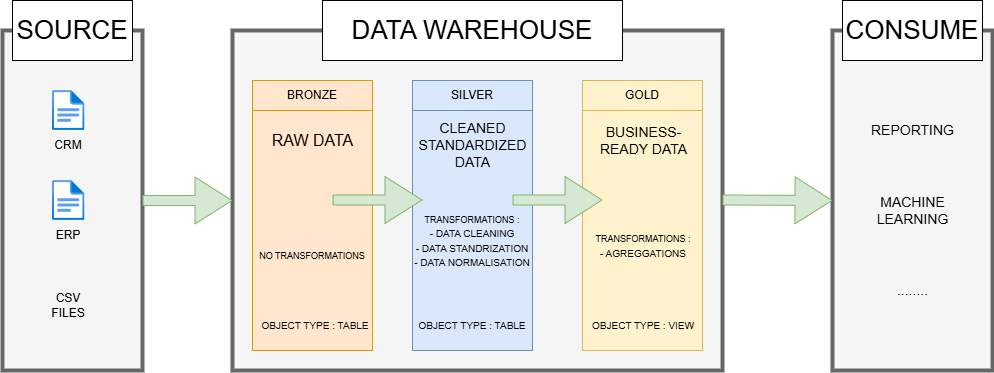

The diagram above was exported from draw.io. Its source (the exported page's mxGraphModel, read from the mxfile embedded in the PNG):
<mxGraphModel dx="1092" dy="825" grid="1" gridSize="10" guides="1" tooltips="1" connect="1" arrows="1" fold="1" page="1" pageScale="1" pageWidth="827" pageHeight="1169" math="0" shadow="0">
  <root>
    <mxCell id="0" />
    <mxCell id="1" parent="0" />
    <mxCell id="7_vjvU47jc4A36RrJgIy-1" value="" style="rounded=0;whiteSpace=wrap;html=1;fillColor=#f5f5f5;strokeWidth=4;strokeColor=#666666;fontColor=#333333;" vertex="1" parent="1">
      <mxGeometry x="90" y="230" width="140" height="340" as="geometry" />
    </mxCell>
    <mxCell id="7_vjvU47jc4A36RrJgIy-2" value="&lt;font style=&quot;font-size: 26px;&quot;&gt;SOURCE&lt;/font&gt;" style="rounded=0;whiteSpace=wrap;html=1;" vertex="1" parent="1">
      <mxGeometry x="100" y="200" width="120" height="60" as="geometry" />
    </mxCell>
    <mxCell id="7_vjvU47jc4A36RrJgIy-3" value="" style="rounded=0;whiteSpace=wrap;html=1;fillColor=#f5f5f5;strokeWidth=4;strokeColor=#666666;fontColor=#333333;" vertex="1" parent="1">
      <mxGeometry x="320" y="230" width="490" height="340" as="geometry" />
    </mxCell>
    <mxCell id="7_vjvU47jc4A36RrJgIy-4" value="&lt;font style=&quot;font-size: 26px;&quot;&gt;DATA WAREHOUSE&lt;/font&gt;" style="rounded=0;whiteSpace=wrap;html=1;" vertex="1" parent="1">
      <mxGeometry x="410" y="200" width="300" height="60" as="geometry" />
    </mxCell>
    <mxCell id="7_vjvU47jc4A36RrJgIy-5" value="" style="rounded=0;whiteSpace=wrap;html=1;fillColor=#f5f5f5;strokeWidth=4;strokeColor=#666666;fontColor=#333333;" vertex="1" parent="1">
      <mxGeometry x="920" y="230" width="160" height="340" as="geometry" />
    </mxCell>
    <mxCell id="7_vjvU47jc4A36RrJgIy-6" value="&lt;font style=&quot;font-size: 26px;&quot;&gt;CONSUME&lt;/font&gt;" style="rounded=0;whiteSpace=wrap;html=1;" vertex="1" parent="1">
      <mxGeometry x="930" y="200" width="140" height="60" as="geometry" />
    </mxCell>
    <mxCell id="7_vjvU47jc4A36RrJgIy-9" value="" style="rounded=0;whiteSpace=wrap;html=1;fillColor=#ffe6cc;strokeColor=#d79b00;" vertex="1" parent="1">
      <mxGeometry x="340" y="310" width="120" height="240" as="geometry" />
    </mxCell>
    <mxCell id="7_vjvU47jc4A36RrJgIy-10" value="&lt;font style=&quot;color: rgb(0, 0, 0);&quot;&gt;BRONZE&lt;/font&gt;" style="rounded=0;whiteSpace=wrap;html=1;fillColor=#ffe6cc;strokeColor=#d79b00;" vertex="1" parent="1">
      <mxGeometry x="340" y="280" width="120" height="30" as="geometry" />
    </mxCell>
    <mxCell id="7_vjvU47jc4A36RrJgIy-11" value="" style="rounded=0;whiteSpace=wrap;html=1;fillColor=#dae8fc;strokeColor=#6c8ebf;" vertex="1" parent="1">
      <mxGeometry x="500" y="310" width="120" height="240" as="geometry" />
    </mxCell>
    <mxCell id="7_vjvU47jc4A36RrJgIy-12" value="&lt;font style=&quot;color: rgb(0, 0, 0);&quot;&gt;SILVER&lt;/font&gt;" style="rounded=0;whiteSpace=wrap;html=1;fillColor=#dae8fc;strokeColor=#6c8ebf;" vertex="1" parent="1">
      <mxGeometry x="500" y="280" width="120" height="30" as="geometry" />
    </mxCell>
    <mxCell id="7_vjvU47jc4A36RrJgIy-13" value="" style="rounded=0;whiteSpace=wrap;html=1;fillColor=#fff2cc;strokeColor=#d6b656;" vertex="1" parent="1">
      <mxGeometry x="670" y="310" width="120" height="240" as="geometry" />
    </mxCell>
    <mxCell id="7_vjvU47jc4A36RrJgIy-14" value="&lt;font style=&quot;color: rgb(0, 0, 0);&quot;&gt;GOLD&lt;/font&gt;" style="rounded=0;whiteSpace=wrap;html=1;fillColor=#fff2cc;strokeColor=#d6b656;" vertex="1" parent="1">
      <mxGeometry x="670" y="280" width="120" height="30" as="geometry" />
    </mxCell>
    <mxCell id="7_vjvU47jc4A36RrJgIy-15" value="&lt;font style=&quot;color: rgb(0, 0, 0);&quot;&gt;CSV FILES&lt;/font&gt;" style="text;html=1;align=center;verticalAlign=middle;whiteSpace=wrap;rounded=0;" vertex="1" parent="1">
      <mxGeometry x="126.23" y="490" width="60" height="30" as="geometry" />
    </mxCell>
    <mxCell id="7_vjvU47jc4A36RrJgIy-16" value="" style="image;aspect=fixed;html=1;points=[];align=center;fontSize=12;image=img/lib/azure2/general/File.svg;" vertex="1" parent="1">
      <mxGeometry x="140" y="290" width="32.46" height="40" as="geometry" />
    </mxCell>
    <mxCell id="7_vjvU47jc4A36RrJgIy-17" value="" style="image;aspect=fixed;html=1;points=[];align=center;fontSize=12;image=img/lib/azure2/general/File.svg;" vertex="1" parent="1">
      <mxGeometry x="140" y="380" width="32.46" height="40" as="geometry" />
    </mxCell>
    <mxCell id="7_vjvU47jc4A36RrJgIy-18" value="&lt;font style=&quot;color: rgb(0, 0, 0);&quot;&gt;CRM&lt;/font&gt;" style="text;html=1;align=center;verticalAlign=middle;whiteSpace=wrap;rounded=0;" vertex="1" parent="1">
      <mxGeometry x="126.23000000000002" y="330" width="60" height="30" as="geometry" />
    </mxCell>
    <mxCell id="7_vjvU47jc4A36RrJgIy-19" value="&lt;font style=&quot;color: rgb(0, 0, 0);&quot;&gt;ERP&lt;/font&gt;" style="text;html=1;align=center;verticalAlign=middle;whiteSpace=wrap;rounded=0;" vertex="1" parent="1">
      <mxGeometry x="126.23000000000002" y="420" width="60" height="30" as="geometry" />
    </mxCell>
    <mxCell id="7_vjvU47jc4A36RrJgIy-20" value="&lt;font style=&quot;color: rgb(0, 0, 0); font-size: 16px;&quot;&gt;RAW DATA&lt;/font&gt;" style="text;html=1;align=center;verticalAlign=middle;whiteSpace=wrap;rounded=0;" vertex="1" parent="1">
      <mxGeometry x="327.5" y="320" width="145" height="40" as="geometry" />
    </mxCell>
    <mxCell id="7_vjvU47jc4A36RrJgIy-21" value="&lt;font style=&quot;color: rgb(0, 0, 0); font-size: 14px;&quot;&gt;CLEANED STANDARDIZED DATA&lt;/font&gt;" style="text;html=1;align=center;verticalAlign=middle;whiteSpace=wrap;rounded=0;" vertex="1" parent="1">
      <mxGeometry x="487.5" y="325" width="145" height="40" as="geometry" />
    </mxCell>
    <mxCell id="7_vjvU47jc4A36RrJgIy-22" value="&lt;font style=&quot;color: rgb(0, 0, 0); font-size: 14px;&quot;&gt;BUSINESS-READY DATA&lt;/font&gt;" style="text;html=1;align=center;verticalAlign=middle;whiteSpace=wrap;rounded=0;" vertex="1" parent="1">
      <mxGeometry x="670" y="320" width="122.5" height="40" as="geometry" />
    </mxCell>
    <mxCell id="7_vjvU47jc4A36RrJgIy-24" value="&lt;font style=&quot;color: rgb(0, 0, 0); font-size: 14px;&quot;&gt;REPORTING&lt;/font&gt;" style="text;html=1;align=center;verticalAlign=middle;whiteSpace=wrap;rounded=0;" vertex="1" parent="1">
      <mxGeometry x="938.75" y="310" width="122.5" height="40" as="geometry" />
    </mxCell>
    <mxCell id="7_vjvU47jc4A36RrJgIy-25" value="&lt;font style=&quot;color: rgb(0, 0, 0); font-size: 14px;&quot;&gt;MACHINE LEARNING&lt;/font&gt;" style="text;html=1;align=center;verticalAlign=middle;whiteSpace=wrap;rounded=0;" vertex="1" parent="1">
      <mxGeometry x="938.75" y="390" width="122.5" height="40" as="geometry" />
    </mxCell>
    <mxCell id="7_vjvU47jc4A36RrJgIy-26" value="&lt;font style=&quot;color: rgb(0, 0, 0); font-size: 14px;&quot;&gt;........&lt;/font&gt;" style="text;html=1;align=center;verticalAlign=middle;whiteSpace=wrap;rounded=0;" vertex="1" parent="1">
      <mxGeometry x="938.75" y="470" width="122.5" height="40" as="geometry" />
    </mxCell>
    <mxCell id="7_vjvU47jc4A36RrJgIy-27" value="&lt;font style=&quot;color: rgb(0, 0, 0); font-size: 9px;&quot;&gt;NO TRANSFORMATIONS&lt;/font&gt;" style="text;html=1;align=center;verticalAlign=middle;whiteSpace=wrap;rounded=0;" vertex="1" parent="1">
      <mxGeometry x="330" y="430" width="140" height="50" as="geometry" />
    </mxCell>
    <mxCell id="7_vjvU47jc4A36RrJgIy-28" value="&lt;font style=&quot;color: rgb(0, 0, 0); font-size: 9px;&quot;&gt;TRANSFORMATIONS :&lt;/font&gt;&lt;div&gt;&lt;font size=&quot;1&quot; color=&quot;#000000&quot;&gt;- DATA CLEANING&lt;/font&gt;&lt;/div&gt;&lt;div&gt;&lt;font size=&quot;1&quot; color=&quot;#000000&quot;&gt;- DATA STANDRIZATION&lt;/font&gt;&lt;/div&gt;&lt;div&gt;&lt;font size=&quot;1&quot; color=&quot;#000000&quot;&gt;- DATA NORMALISATION&lt;/font&gt;&lt;/div&gt;" style="text;html=1;align=center;verticalAlign=middle;whiteSpace=wrap;rounded=0;" vertex="1" parent="1">
      <mxGeometry x="490" y="320" width="140" height="240" as="geometry" />
    </mxCell>
    <mxCell id="7_vjvU47jc4A36RrJgIy-30" value="&lt;font style=&quot;color: rgb(0, 0, 0); font-size: 9px;&quot;&gt;TRANSFORMATIONS :&lt;/font&gt;&lt;div&gt;&lt;font size=&quot;1&quot; color=&quot;#000000&quot;&gt;- AGREGGATIONS&lt;/font&gt;&lt;/div&gt;" style="text;html=1;align=center;verticalAlign=middle;whiteSpace=wrap;rounded=0;" vertex="1" parent="1">
      <mxGeometry x="661.25" y="325" width="140" height="240" as="geometry" />
    </mxCell>
    <mxCell id="7_vjvU47jc4A36RrJgIy-31" value="&lt;font size=&quot;1&quot; color=&quot;#000000&quot;&gt;OBJECT TYPE : TABLE&lt;/font&gt;" style="text;html=1;align=center;verticalAlign=middle;whiteSpace=wrap;rounded=0;" vertex="1" parent="1">
      <mxGeometry x="332.5" y="500" width="140" height="50" as="geometry" />
    </mxCell>
    <mxCell id="7_vjvU47jc4A36RrJgIy-32" value="&lt;font size=&quot;1&quot; color=&quot;#000000&quot;&gt;OBJECT TYPE : TABLE&lt;/font&gt;" style="text;html=1;align=center;verticalAlign=middle;whiteSpace=wrap;rounded=0;" vertex="1" parent="1">
      <mxGeometry x="490" y="500" width="140" height="50" as="geometry" />
    </mxCell>
    <mxCell id="7_vjvU47jc4A36RrJgIy-33" value="&lt;font size=&quot;1&quot; color=&quot;#000000&quot;&gt;OBJECT TYPE : VIEW&lt;/font&gt;" style="text;html=1;align=center;verticalAlign=middle;whiteSpace=wrap;rounded=0;" vertex="1" parent="1">
      <mxGeometry x="661.25" y="500" width="140" height="50" as="geometry" />
    </mxCell>
    <mxCell id="7_vjvU47jc4A36RrJgIy-35" value="" style="shape=flexArrow;endArrow=classic;html=1;rounded=0;fillColor=#d5e8d4;strokeColor=#82b366;endWidth=36;endSize=12;" edge="1" parent="1" target="7_vjvU47jc4A36RrJgIy-3">
      <mxGeometry width="50" height="50" relative="1" as="geometry">
        <mxPoint x="230" y="400" as="sourcePoint" />
        <mxPoint x="280" y="350" as="targetPoint" />
      </mxGeometry>
    </mxCell>
    <mxCell id="7_vjvU47jc4A36RrJgIy-36" value="" style="shape=flexArrow;endArrow=classic;html=1;rounded=0;fillColor=#d5e8d4;strokeColor=#82b366;endWidth=36;endSize=12;" edge="1" parent="1">
      <mxGeometry width="50" height="50" relative="1" as="geometry">
        <mxPoint x="600" y="399.5" as="sourcePoint" />
        <mxPoint x="690" y="399.5" as="targetPoint" />
      </mxGeometry>
    </mxCell>
    <mxCell id="7_vjvU47jc4A36RrJgIy-37" value="" style="shape=flexArrow;endArrow=classic;html=1;rounded=0;fillColor=#d5e8d4;strokeColor=#82b366;endWidth=36;endSize=12;entryX=0;entryY=0.5;entryDx=0;entryDy=0;" edge="1" parent="1" target="7_vjvU47jc4A36RrJgIy-5">
      <mxGeometry width="50" height="50" relative="1" as="geometry">
        <mxPoint x="810" y="399.5" as="sourcePoint" />
        <mxPoint x="900" y="399.5" as="targetPoint" />
      </mxGeometry>
    </mxCell>
    <mxCell id="7_vjvU47jc4A36RrJgIy-38" value="" style="shape=flexArrow;endArrow=classic;html=1;rounded=0;fillColor=#d5e8d4;strokeColor=#82b366;endWidth=36;endSize=12;" edge="1" parent="1">
      <mxGeometry width="50" height="50" relative="1" as="geometry">
        <mxPoint x="420" y="399.5" as="sourcePoint" />
        <mxPoint x="510" y="399.5" as="targetPoint" />
      </mxGeometry>
    </mxCell>
  </root>
</mxGraphModel>